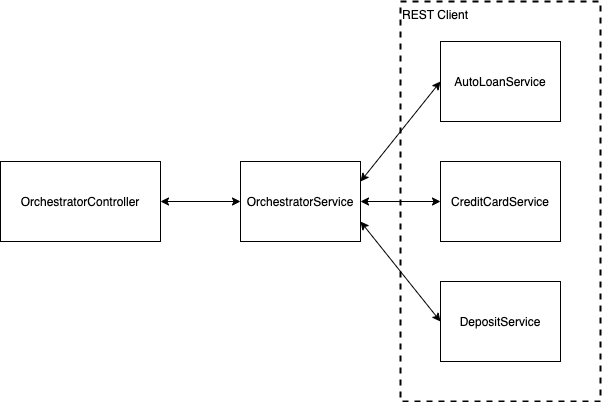

The diagram above was exported from draw.io. Its source (the exported page's mxGraphModel, read from the mxfile embedded in the PNG):
<mxGraphModel dx="2043" dy="1214" grid="1" gridSize="10" guides="1" tooltips="1" connect="1" arrows="1" fold="1" page="1" pageScale="1" pageWidth="850" pageHeight="1100" math="0" shadow="0">
  <root>
    <mxCell id="0" />
    <mxCell id="1" parent="0" />
    <mxCell id="MQhUHJW2KNvqnqk9bGrw-5" value="REST Client" style="rounded=0;whiteSpace=wrap;html=1;align=left;verticalAlign=top;dashed=1;strokeWidth=2;" vertex="1" parent="1">
      <mxGeometry x="480" y="240" width="200" height="400" as="geometry" />
    </mxCell>
    <mxCell id="7Oo93r47Ktd3h2TbI5c1-1" value="OrchestratorController" style="rounded=0;whiteSpace=wrap;html=1;" parent="1" vertex="1">
      <mxGeometry x="80" y="400" width="160" height="80" as="geometry" />
    </mxCell>
    <mxCell id="7Oo93r47Ktd3h2TbI5c1-2" value="OrchestratorService" style="rounded=0;whiteSpace=wrap;html=1;" parent="1" vertex="1">
      <mxGeometry x="320" y="400" width="120" height="80" as="geometry" />
    </mxCell>
    <mxCell id="7Oo93r47Ktd3h2TbI5c1-3" value="CreditCardService" style="rounded=0;whiteSpace=wrap;html=1;" parent="1" vertex="1">
      <mxGeometry x="520" y="400" width="120" height="80" as="geometry" />
    </mxCell>
    <mxCell id="7Oo93r47Ktd3h2TbI5c1-4" value="" style="endArrow=classic;startArrow=classic;html=1;entryX=0;entryY=0.5;entryDx=0;entryDy=0;exitX=1;exitY=0.5;exitDx=0;exitDy=0;" parent="1" source="7Oo93r47Ktd3h2TbI5c1-1" target="7Oo93r47Ktd3h2TbI5c1-2" edge="1">
      <mxGeometry width="50" height="50" relative="1" as="geometry">
        <mxPoint x="120" y="550" as="sourcePoint" />
        <mxPoint x="170" y="500" as="targetPoint" />
      </mxGeometry>
    </mxCell>
    <mxCell id="7Oo93r47Ktd3h2TbI5c1-5" value="" style="endArrow=classic;startArrow=classic;html=1;entryX=0;entryY=0.5;entryDx=0;entryDy=0;exitX=1;exitY=0.5;exitDx=0;exitDy=0;" parent="1" source="7Oo93r47Ktd3h2TbI5c1-2" target="7Oo93r47Ktd3h2TbI5c1-3" edge="1">
      <mxGeometry width="50" height="50" relative="1" as="geometry">
        <mxPoint x="120" y="550" as="sourcePoint" />
        <mxPoint x="170" y="500" as="targetPoint" />
      </mxGeometry>
    </mxCell>
    <mxCell id="MQhUHJW2KNvqnqk9bGrw-1" value="AutoLoanService" style="rounded=0;whiteSpace=wrap;html=1;" vertex="1" parent="1">
      <mxGeometry x="520" y="280" width="120" height="80" as="geometry" />
    </mxCell>
    <mxCell id="MQhUHJW2KNvqnqk9bGrw-2" value="DepositService" style="rounded=0;whiteSpace=wrap;html=1;" vertex="1" parent="1">
      <mxGeometry x="520" y="520" width="120" height="80" as="geometry" />
    </mxCell>
    <mxCell id="MQhUHJW2KNvqnqk9bGrw-3" value="" style="endArrow=classic;startArrow=classic;html=1;entryX=0;entryY=0.5;entryDx=0;entryDy=0;exitX=1;exitY=0.75;exitDx=0;exitDy=0;" edge="1" parent="1" source="7Oo93r47Ktd3h2TbI5c1-2" target="MQhUHJW2KNvqnqk9bGrw-2">
      <mxGeometry width="50" height="50" relative="1" as="geometry">
        <mxPoint x="120" y="670" as="sourcePoint" />
        <mxPoint x="170" y="620" as="targetPoint" />
      </mxGeometry>
    </mxCell>
    <mxCell id="MQhUHJW2KNvqnqk9bGrw-4" value="" style="endArrow=classic;startArrow=classic;html=1;entryX=0;entryY=0.5;entryDx=0;entryDy=0;exitX=1;exitY=0.25;exitDx=0;exitDy=0;" edge="1" parent="1" source="7Oo93r47Ktd3h2TbI5c1-2" target="MQhUHJW2KNvqnqk9bGrw-1">
      <mxGeometry width="50" height="50" relative="1" as="geometry">
        <mxPoint x="120" y="670" as="sourcePoint" />
        <mxPoint x="170" y="620" as="targetPoint" />
      </mxGeometry>
    </mxCell>
  </root>
</mxGraphModel>